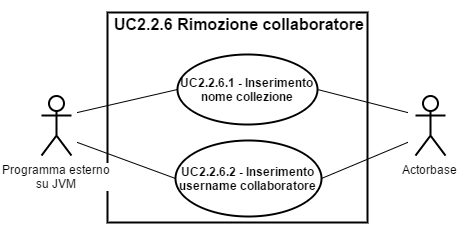

The diagram above was exported from draw.io. Its source (the exported page's mxGraphModel, read from the mxfile embedded in the PNG):
<mxGraphModel dx="3086" dy="1995" grid="1" gridSize="10" guides="1" tooltips="1" connect="1" arrows="1" fold="1" page="1" pageScale="1" pageWidth="826" pageHeight="1169" background="#ffffff" math="0">
  <root>
    <mxCell id="0" />
    <mxCell id="1" parent="0" />
    <mxCell id="2" value="" style="html=1;shadow=0;glass=0;strokeWidth=2;fillColor=none;" vertex="1" parent="1">
      <mxGeometry x="1438" y="2294" width="260" height="210" as="geometry" />
    </mxCell>
    <mxCell id="3" value="Programma esterno&lt;div&gt;su JVM&lt;/div&gt;" style="shape=umlActor;verticalLabelPosition=bottom;labelBackgroundColor=#ffffff;verticalAlign=top;html=1;shadow=0;glass=0;strokeWidth=2;fillColor=none;" vertex="1" parent="1">
      <mxGeometry x="1372" y="2377.079207920792" width="30" height="60" as="geometry" />
    </mxCell>
    <mxCell id="4" value="&lt;b&gt;UC&lt;/b&gt;&lt;b&gt;2.2&lt;/b&gt;&lt;b&gt;.6.1 - Inserimento nome collezione&lt;/b&gt;" style="ellipse;whiteSpace=wrap;html=1;shadow=0;glass=0;strokeWidth=2;fillColor=none;" vertex="1" parent="1">
      <mxGeometry x="1508" y="2336.079207920792" width="140" height="70" as="geometry" />
    </mxCell>
    <mxCell id="5" value="&lt;b&gt;UC&lt;/b&gt;&lt;b&gt;2.2&lt;/b&gt;&lt;b&gt;.6.2 - Inserimento username collaboratore&lt;/b&gt;" style="ellipse;whiteSpace=wrap;html=1;shadow=0;glass=0;strokeWidth=2;fillColor=none;" vertex="1" parent="1">
      <mxGeometry x="1506" y="2422.079207920792" width="146" height="76" as="geometry" />
    </mxCell>
    <mxCell id="6" value="" style="endArrow=none;html=1;strokeWidth=1;entryX=0;entryY=0.5;" edge="1" target="4" parent="1">
      <mxGeometry x="1344" y="2443.2114393257507" width="50" height="50" as="geometry">
        <mxPoint x="1408" y="2394" as="sourcePoint" />
        <mxPoint x="1394" y="2420.079207920792" as="targetPoint" />
      </mxGeometry>
    </mxCell>
    <mxCell id="7" value="" style="endArrow=none;html=1;strokeWidth=1;entryX=0;entryY=0.5;" edge="1" target="5" parent="1">
      <mxGeometry x="1344" y="2500.079207920792" width="50" height="50" as="geometry">
        <mxPoint x="1408" y="2424" as="sourcePoint" />
        <mxPoint x="1404" y="2490.079207920792" as="targetPoint" />
      </mxGeometry>
    </mxCell>
    <mxCell id="8" value="&lt;font style=&quot;font-size: 16px&quot;&gt;UC&lt;b&gt;2.2&lt;/b&gt;.6 Rimozione collaboratore&lt;/font&gt;" style="text;html=1;fontSize=24;fontStyle=1;verticalAlign=middle;align=center;shadow=0;glass=0;strokeWidth=2;fillColor=none;" vertex="1" parent="1">
      <mxGeometry x="1520" y="2283.079207920792" width="100" height="40" as="geometry" />
    </mxCell>
    <mxCell id="9" value="Actorbase" style="shape=umlActor;verticalLabelPosition=bottom;labelBackgroundColor=#ffffff;verticalAlign=top;html=1;shadow=0;glass=0;strokeWidth=2;fillColor=none;" vertex="1" parent="1">
      <mxGeometry x="1746" y="2377.1205302348417" width="30" height="60" as="geometry" />
    </mxCell>
    <mxCell id="10" value="" style="endArrow=none;html=1;strokeWidth=1;exitX=1;exitY=0.5;" edge="1" source="4" parent="1">
      <mxGeometry x="1557.223140495868" y="2443.2114393257507" width="50" height="50" as="geometry">
        <mxPoint x="1634" y="2460.079207920792" as="sourcePoint" />
        <mxPoint x="1738" y="2394" as="targetPoint" />
      </mxGeometry>
    </mxCell>
    <mxCell id="11" value="" style="endArrow=none;html=1;strokeWidth=1;exitX=1;exitY=0.5;" edge="1" source="5" parent="1">
      <mxGeometry x="1546.4793388429753" y="2470.079207920792" width="50" height="50" as="geometry">
        <mxPoint x="1624" y="2500.079207920792" as="sourcePoint" />
        <mxPoint x="1738" y="2424" as="targetPoint" />
      </mxGeometry>
    </mxCell>
    <mxCell id="12" style="edgeStyle=orthogonalEdgeStyle;rounded=0;html=1;exitX=0.5;exitY=0.5;exitPerimeter=0;entryX=0.5;entryY=0.5;entryPerimeter=0;endArrow=block;endFill=0;jettySize=auto;orthogonalLoop=1;strokeWidth=1;fontSize=13;" edge="1" source="9" target="9" parent="1">
      <mxGeometry x="1761" y="2407" as="geometry" />
    </mxCell>
  </root>
</mxGraphModel>